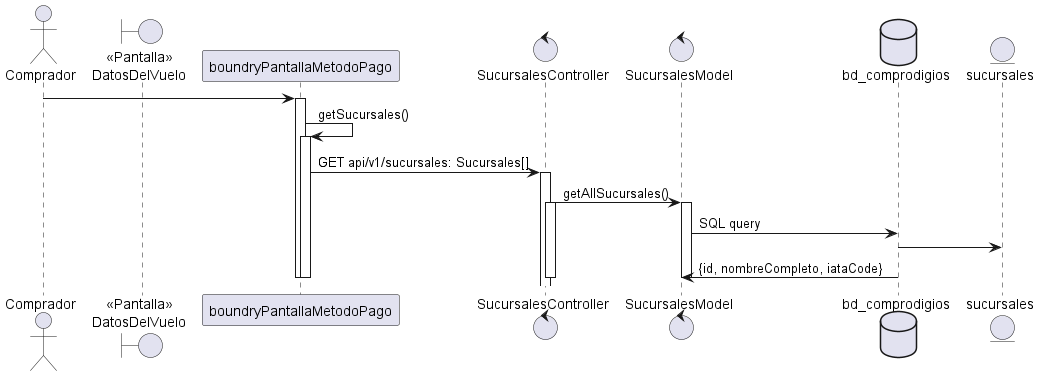

The diagram above was rendered by PlantUML. Its source (embedded in the PNG):
@startuml
actor "Comprador" as actorComprador
boundary "<<Pantalla>>\nDatosDelVuelo" as boundryPantallaDatosDelVuelo

actorComprador -> boundryPantallaMetodoPago
activate boundryPantallaMetodoPago
   boundryPantallaMetodoPago -> boundryPantallaMetodoPago: getSucursales()
    activate boundryPantallaMetodoPago
        control "SucursalesController" as sucursalesController
            control "SucursalesModel" as sucursalesModel
           boundryPantallaMetodoPago -> sucursalesController: GET api/v1/sucursales: Sucursales[]
            activate sucursalesController
                sucursalesController -> sucursalesModel: getAllSucursales()
                activate sucursalesController
                    database "bd_comprodigios" as dbComprodigios
                    entity sucursales
                    activate sucursalesModel
                        activate sucursalesModel
                            sucursalesModel -> dbComprodigios: SQL query
                            dbComprodigios -> sucursales
                            dbComprodigios -> sucursalesModel: {id, nombreCompleto, iataCode}
                        deactivate

                    deactivate
                deactivate
        deactivate
    deactivate
deactivate
@enduml